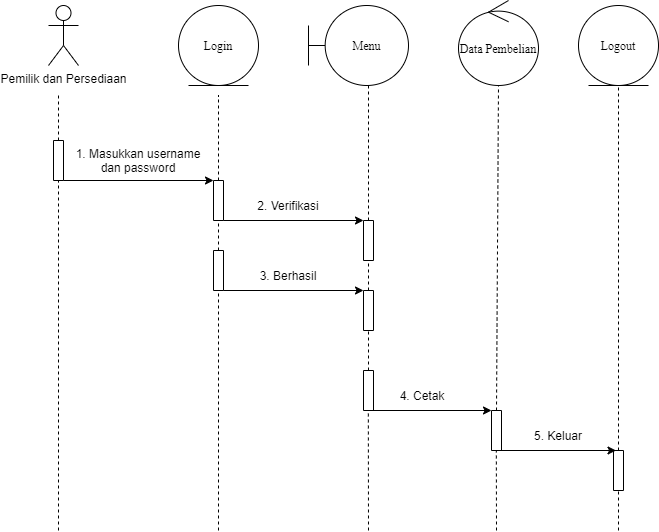

The diagram above was exported from draw.io. Its source (the exported page's mxGraphModel, read from the mxfile embedded in the PNG):
<mxGraphModel dx="768" dy="482" grid="1" gridSize="10" guides="1" tooltips="1" connect="1" arrows="1" fold="1" page="1" pageScale="1" pageWidth="827" pageHeight="1169" math="0" shadow="0">
  <root>
    <mxCell id="YEVZn8sk9MXKT8vN_BdC-0" />
    <mxCell id="YEVZn8sk9MXKT8vN_BdC-1" parent="YEVZn8sk9MXKT8vN_BdC-0" />
    <mxCell id="YEVZn8sk9MXKT8vN_BdC-2" value="Pemilik dan Persediaan" style="shape=umlActor;verticalLabelPosition=bottom;verticalAlign=top;html=1;outlineConnect=0;strokeWidth=1;fillColor=#FFFFFF;" vertex="1" parent="YEVZn8sk9MXKT8vN_BdC-1">
      <mxGeometry x="100" y="35" width="30" height="60" as="geometry" />
    </mxCell>
    <mxCell id="YEVZn8sk9MXKT8vN_BdC-3" value="Login" style="ellipse;shape=umlEntity;whiteSpace=wrap;html=1;fontFamily=Times New Roman;" vertex="1" parent="YEVZn8sk9MXKT8vN_BdC-1">
      <mxGeometry x="230" y="35" width="80" height="80" as="geometry" />
    </mxCell>
    <mxCell id="YEVZn8sk9MXKT8vN_BdC-4" value="" style="rounded=0;whiteSpace=wrap;html=1;strokeWidth=1;fillColor=#FFFFFF;rotation=-90;" vertex="1" parent="YEVZn8sk9MXKT8vN_BdC-1">
      <mxGeometry x="90" y="185" width="40" height="10" as="geometry" />
    </mxCell>
    <mxCell id="YEVZn8sk9MXKT8vN_BdC-5" value="" style="endArrow=none;html=1;exitX=1;exitY=0.5;exitDx=0;exitDy=0;dashed=1;" edge="1" parent="YEVZn8sk9MXKT8vN_BdC-1" source="YEVZn8sk9MXKT8vN_BdC-4">
      <mxGeometry width="50" height="50" relative="1" as="geometry">
        <mxPoint x="240" y="275" as="sourcePoint" />
        <mxPoint x="110" y="124.99999999999977" as="targetPoint" />
      </mxGeometry>
    </mxCell>
    <mxCell id="YEVZn8sk9MXKT8vN_BdC-6" value="" style="rounded=0;whiteSpace=wrap;html=1;strokeWidth=1;fillColor=#FFFFFF;rotation=-90;" vertex="1" parent="YEVZn8sk9MXKT8vN_BdC-1">
      <mxGeometry x="250" y="225" width="40" height="10" as="geometry" />
    </mxCell>
    <mxCell id="YEVZn8sk9MXKT8vN_BdC-7" value="" style="endArrow=none;html=1;exitX=1;exitY=0.5;exitDx=0;exitDy=0;dashed=1;" edge="1" parent="YEVZn8sk9MXKT8vN_BdC-1" source="YEVZn8sk9MXKT8vN_BdC-6">
      <mxGeometry width="50" height="50" relative="1" as="geometry">
        <mxPoint x="400" y="275" as="sourcePoint" />
        <mxPoint x="270" y="124.99999999999977" as="targetPoint" />
      </mxGeometry>
    </mxCell>
    <mxCell id="YEVZn8sk9MXKT8vN_BdC-8" value="" style="endArrow=classic;html=1;exitX=0;exitY=1;exitDx=0;exitDy=0;entryX=1;entryY=0;entryDx=0;entryDy=0;" edge="1" parent="YEVZn8sk9MXKT8vN_BdC-1" source="YEVZn8sk9MXKT8vN_BdC-4" target="YEVZn8sk9MXKT8vN_BdC-6">
      <mxGeometry width="50" height="50" relative="1" as="geometry">
        <mxPoint x="190" y="255" as="sourcePoint" />
        <mxPoint x="240" y="205" as="targetPoint" />
      </mxGeometry>
    </mxCell>
    <mxCell id="YEVZn8sk9MXKT8vN_BdC-9" value="1. Masukkan username dan password" style="text;html=1;strokeColor=none;fillColor=none;align=center;verticalAlign=middle;whiteSpace=wrap;rounded=0;" vertex="1" parent="YEVZn8sk9MXKT8vN_BdC-1">
      <mxGeometry x="120" y="180" width="140" height="20" as="geometry" />
    </mxCell>
    <mxCell id="YEVZn8sk9MXKT8vN_BdC-10" value="" style="rounded=0;whiteSpace=wrap;html=1;strokeWidth=1;fillColor=#FFFFFF;rotation=-90;" vertex="1" parent="YEVZn8sk9MXKT8vN_BdC-1">
      <mxGeometry x="250" y="295" width="40" height="10" as="geometry" />
    </mxCell>
    <mxCell id="YEVZn8sk9MXKT8vN_BdC-11" value="" style="endArrow=none;html=1;exitX=1;exitY=0.5;exitDx=0;exitDy=0;dashed=1;entryX=0;entryY=0.5;entryDx=0;entryDy=0;" edge="1" parent="YEVZn8sk9MXKT8vN_BdC-1" source="YEVZn8sk9MXKT8vN_BdC-10" target="YEVZn8sk9MXKT8vN_BdC-6">
      <mxGeometry width="50" height="50" relative="1" as="geometry">
        <mxPoint x="400" y="395" as="sourcePoint" />
        <mxPoint x="270" y="255" as="targetPoint" />
      </mxGeometry>
    </mxCell>
    <mxCell id="YEVZn8sk9MXKT8vN_BdC-12" value="" style="rounded=0;whiteSpace=wrap;html=1;strokeWidth=1;fillColor=#FFFFFF;rotation=-90;" vertex="1" parent="YEVZn8sk9MXKT8vN_BdC-1">
      <mxGeometry x="400" y="265" width="40" height="10" as="geometry" />
    </mxCell>
    <mxCell id="YEVZn8sk9MXKT8vN_BdC-13" value="" style="endArrow=none;html=1;exitX=1;exitY=0.5;exitDx=0;exitDy=0;dashed=1;" edge="1" parent="YEVZn8sk9MXKT8vN_BdC-1" source="YEVZn8sk9MXKT8vN_BdC-12">
      <mxGeometry width="50" height="50" relative="1" as="geometry">
        <mxPoint x="550" y="265" as="sourcePoint" />
        <mxPoint x="420" y="114.99999999999977" as="targetPoint" />
      </mxGeometry>
    </mxCell>
    <mxCell id="YEVZn8sk9MXKT8vN_BdC-14" value="" style="endArrow=classic;html=1;exitX=0;exitY=1;exitDx=0;exitDy=0;entryX=1;entryY=0;entryDx=0;entryDy=0;" edge="1" parent="YEVZn8sk9MXKT8vN_BdC-1" source="YEVZn8sk9MXKT8vN_BdC-6" target="YEVZn8sk9MXKT8vN_BdC-12">
      <mxGeometry width="50" height="50" relative="1" as="geometry">
        <mxPoint x="280" y="245" as="sourcePoint" />
        <mxPoint x="430" y="245" as="targetPoint" />
      </mxGeometry>
    </mxCell>
    <mxCell id="YEVZn8sk9MXKT8vN_BdC-15" value="2. Verifikasi" style="text;html=1;strokeColor=none;fillColor=none;align=center;verticalAlign=middle;whiteSpace=wrap;rounded=0;" vertex="1" parent="YEVZn8sk9MXKT8vN_BdC-1">
      <mxGeometry x="280" y="225" width="120" height="20" as="geometry" />
    </mxCell>
    <mxCell id="YEVZn8sk9MXKT8vN_BdC-16" value="" style="rounded=0;whiteSpace=wrap;html=1;strokeWidth=1;fillColor=#FFFFFF;rotation=-90;" vertex="1" parent="YEVZn8sk9MXKT8vN_BdC-1">
      <mxGeometry x="400" y="335" width="40" height="10" as="geometry" />
    </mxCell>
    <mxCell id="YEVZn8sk9MXKT8vN_BdC-17" value="" style="endArrow=none;html=1;exitX=1;exitY=0.5;exitDx=0;exitDy=0;dashed=1;entryX=0;entryY=0.5;entryDx=0;entryDy=0;" edge="1" parent="YEVZn8sk9MXKT8vN_BdC-1" source="YEVZn8sk9MXKT8vN_BdC-16" target="YEVZn8sk9MXKT8vN_BdC-12">
      <mxGeometry width="50" height="50" relative="1" as="geometry">
        <mxPoint x="550" y="450" as="sourcePoint" />
        <mxPoint x="420" y="300" as="targetPoint" />
      </mxGeometry>
    </mxCell>
    <mxCell id="YEVZn8sk9MXKT8vN_BdC-18" value="" style="endArrow=classic;html=1;exitX=0;exitY=1;exitDx=0;exitDy=0;entryX=1;entryY=0;entryDx=0;entryDy=0;" edge="1" parent="YEVZn8sk9MXKT8vN_BdC-1" source="YEVZn8sk9MXKT8vN_BdC-10" target="YEVZn8sk9MXKT8vN_BdC-16">
      <mxGeometry width="50" height="50" relative="1" as="geometry">
        <mxPoint x="270" y="345" as="sourcePoint" />
        <mxPoint x="410" y="345" as="targetPoint" />
      </mxGeometry>
    </mxCell>
    <mxCell id="YEVZn8sk9MXKT8vN_BdC-19" value="3. Berhasil" style="text;html=1;strokeColor=none;fillColor=none;align=center;verticalAlign=middle;whiteSpace=wrap;rounded=0;" vertex="1" parent="YEVZn8sk9MXKT8vN_BdC-1">
      <mxGeometry x="280" y="295" width="120" height="20" as="geometry" />
    </mxCell>
    <mxCell id="YEVZn8sk9MXKT8vN_BdC-20" value="" style="endArrow=none;dashed=1;html=1;entryX=0;entryY=0.5;entryDx=0;entryDy=0;exitX=1;exitY=0.5;exitDx=0;exitDy=0;" edge="1" parent="YEVZn8sk9MXKT8vN_BdC-1" source="YEVZn8sk9MXKT8vN_BdC-21" target="YEVZn8sk9MXKT8vN_BdC-16">
      <mxGeometry width="50" height="50" relative="1" as="geometry">
        <mxPoint x="420" y="455" as="sourcePoint" />
        <mxPoint x="280" y="359.9999999999999" as="targetPoint" />
      </mxGeometry>
    </mxCell>
    <mxCell id="YEVZn8sk9MXKT8vN_BdC-21" value="" style="rounded=0;whiteSpace=wrap;html=1;strokeWidth=1;fillColor=#FFFFFF;rotation=-90;" vertex="1" parent="YEVZn8sk9MXKT8vN_BdC-1">
      <mxGeometry x="400" y="415" width="40" height="10" as="geometry" />
    </mxCell>
    <mxCell id="YEVZn8sk9MXKT8vN_BdC-22" value="Menu" style="shape=umlBoundary;whiteSpace=wrap;html=1;fontFamily=Times New Roman;" vertex="1" parent="YEVZn8sk9MXKT8vN_BdC-1">
      <mxGeometry x="360" y="35" width="100" height="80" as="geometry" />
    </mxCell>
    <mxCell id="YEVZn8sk9MXKT8vN_BdC-23" value="Data Pembelian" style="ellipse;shape=umlControl;whiteSpace=wrap;html=1;fontFamily=Times New Roman;" vertex="1" parent="YEVZn8sk9MXKT8vN_BdC-1">
      <mxGeometry x="510" y="30" width="80" height="85" as="geometry" />
    </mxCell>
    <mxCell id="YEVZn8sk9MXKT8vN_BdC-24" value="" style="endArrow=none;dashed=1;html=1;exitX=1;exitY=0.5;exitDx=0;exitDy=0;entryX=0;entryY=0.5;entryDx=0;entryDy=0;" edge="1" parent="YEVZn8sk9MXKT8vN_BdC-1" source="YEVZn8sk9MXKT8vN_BdC-25">
      <mxGeometry width="50" height="50" relative="1" as="geometry">
        <mxPoint x="550" y="235" as="sourcePoint" />
        <mxPoint x="550" y="115" as="targetPoint" />
      </mxGeometry>
    </mxCell>
    <mxCell id="YEVZn8sk9MXKT8vN_BdC-25" value="" style="rounded=0;whiteSpace=wrap;html=1;strokeWidth=1;fillColor=#FFFFFF;rotation=-90;" vertex="1" parent="YEVZn8sk9MXKT8vN_BdC-1">
      <mxGeometry x="528" y="455" width="40" height="10" as="geometry" />
    </mxCell>
    <mxCell id="YEVZn8sk9MXKT8vN_BdC-26" value="" style="endArrow=classic;html=1;exitX=0;exitY=0.5;exitDx=0;exitDy=0;entryX=1;entryY=0;entryDx=0;entryDy=0;" edge="1" parent="YEVZn8sk9MXKT8vN_BdC-1" source="YEVZn8sk9MXKT8vN_BdC-21" target="YEVZn8sk9MXKT8vN_BdC-25">
      <mxGeometry width="50" height="50" relative="1" as="geometry">
        <mxPoint x="430" y="440" as="sourcePoint" />
        <mxPoint x="570" y="440" as="targetPoint" />
      </mxGeometry>
    </mxCell>
    <mxCell id="YEVZn8sk9MXKT8vN_BdC-27" value="4. Cetak" style="text;html=1;strokeColor=none;fillColor=none;align=center;verticalAlign=middle;whiteSpace=wrap;rounded=0;" vertex="1" parent="YEVZn8sk9MXKT8vN_BdC-1">
      <mxGeometry x="414" y="415" width="120" height="20" as="geometry" />
    </mxCell>
    <mxCell id="YEVZn8sk9MXKT8vN_BdC-28" value="Logout" style="ellipse;shape=umlEntity;whiteSpace=wrap;html=1;fontFamily=Times New Roman;" vertex="1" parent="YEVZn8sk9MXKT8vN_BdC-1">
      <mxGeometry x="630" y="35" width="80" height="80" as="geometry" />
    </mxCell>
    <mxCell id="YEVZn8sk9MXKT8vN_BdC-29" value="" style="rounded=0;whiteSpace=wrap;html=1;strokeWidth=1;fillColor=#FFFFFF;rotation=-90;" vertex="1" parent="YEVZn8sk9MXKT8vN_BdC-1">
      <mxGeometry x="650" y="495" width="40" height="10" as="geometry" />
    </mxCell>
    <mxCell id="YEVZn8sk9MXKT8vN_BdC-30" value="" style="endArrow=none;html=1;exitX=1;exitY=0.5;exitDx=0;exitDy=0;dashed=1;entryX=0;entryY=0.5;entryDx=0;entryDy=0;" edge="1" parent="YEVZn8sk9MXKT8vN_BdC-1" source="YEVZn8sk9MXKT8vN_BdC-29">
      <mxGeometry width="50" height="50" relative="1" as="geometry">
        <mxPoint x="800" y="180" as="sourcePoint" />
        <mxPoint x="670" y="114.99999999999977" as="targetPoint" />
      </mxGeometry>
    </mxCell>
    <mxCell id="YEVZn8sk9MXKT8vN_BdC-31" value="" style="endArrow=none;dashed=1;html=1;entryX=0;entryY=0.5;entryDx=0;entryDy=0;" edge="1" parent="YEVZn8sk9MXKT8vN_BdC-1" target="YEVZn8sk9MXKT8vN_BdC-29">
      <mxGeometry width="50" height="50" relative="1" as="geometry">
        <mxPoint x="670" y="560" as="sourcePoint" />
        <mxPoint x="550" y="639.9999999999999" as="targetPoint" />
      </mxGeometry>
    </mxCell>
    <mxCell id="YEVZn8sk9MXKT8vN_BdC-32" value="" style="endArrow=classic;html=1;exitX=0;exitY=0.5;exitDx=0;exitDy=0;entryX=1;entryY=0.25;entryDx=0;entryDy=0;" edge="1" parent="YEVZn8sk9MXKT8vN_BdC-1" target="YEVZn8sk9MXKT8vN_BdC-29">
      <mxGeometry width="50" height="50" relative="1" as="geometry">
        <mxPoint x="550" y="480" as="sourcePoint" />
        <mxPoint x="673" y="480" as="targetPoint" />
      </mxGeometry>
    </mxCell>
    <mxCell id="YEVZn8sk9MXKT8vN_BdC-33" value="5. Keluar" style="text;html=1;strokeColor=none;fillColor=none;align=center;verticalAlign=middle;whiteSpace=wrap;rounded=0;" vertex="1" parent="YEVZn8sk9MXKT8vN_BdC-1">
      <mxGeometry x="550" y="455" width="120" height="20" as="geometry" />
    </mxCell>
    <mxCell id="YEVZn8sk9MXKT8vN_BdC-34" value="" style="endArrow=none;dashed=1;html=1;entryX=0;entryY=0.5;entryDx=0;entryDy=0;" edge="1" parent="YEVZn8sk9MXKT8vN_BdC-1">
      <mxGeometry width="50" height="50" relative="1" as="geometry">
        <mxPoint x="548" y="560" as="sourcePoint" />
        <mxPoint x="547.8299999999999" y="480" as="targetPoint" />
      </mxGeometry>
    </mxCell>
    <mxCell id="YEVZn8sk9MXKT8vN_BdC-35" value="" style="endArrow=none;dashed=1;html=1;entryX=0;entryY=0.5;entryDx=0;entryDy=0;" edge="1" parent="YEVZn8sk9MXKT8vN_BdC-1">
      <mxGeometry width="50" height="50" relative="1" as="geometry">
        <mxPoint x="420" y="560" as="sourcePoint" />
        <mxPoint x="419.8299999999999" y="440" as="targetPoint" />
      </mxGeometry>
    </mxCell>
    <mxCell id="YEVZn8sk9MXKT8vN_BdC-36" value="" style="endArrow=none;dashed=1;html=1;entryX=0;entryY=0.5;entryDx=0;entryDy=0;" edge="1" parent="YEVZn8sk9MXKT8vN_BdC-1" target="YEVZn8sk9MXKT8vN_BdC-10">
      <mxGeometry width="50" height="50" relative="1" as="geometry">
        <mxPoint x="270" y="560" as="sourcePoint" />
        <mxPoint x="429.8299999999999" y="450" as="targetPoint" />
      </mxGeometry>
    </mxCell>
    <mxCell id="YEVZn8sk9MXKT8vN_BdC-37" value="" style="endArrow=none;dashed=1;html=1;entryX=0;entryY=0.5;entryDx=0;entryDy=0;" edge="1" parent="YEVZn8sk9MXKT8vN_BdC-1" target="YEVZn8sk9MXKT8vN_BdC-4">
      <mxGeometry width="50" height="50" relative="1" as="geometry">
        <mxPoint x="110" y="560" as="sourcePoint" />
        <mxPoint x="280" y="330" as="targetPoint" />
      </mxGeometry>
    </mxCell>
  </root>
</mxGraphModel>